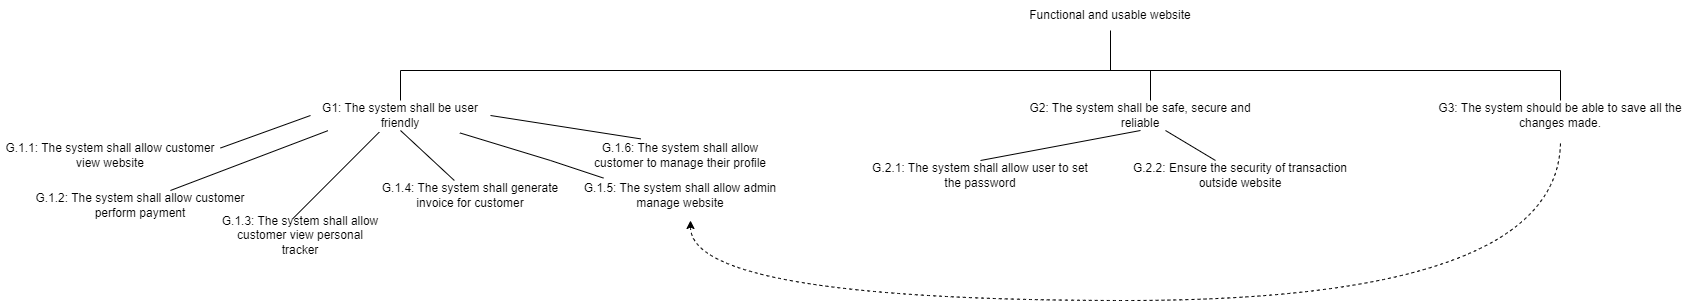

The diagram above was exported from draw.io. Its source (the exported page's mxGraphModel, read from the mxfile embedded in the PNG):
<mxGraphModel dx="1900" dy="619" grid="1" gridSize="10" guides="1" tooltips="1" connect="1" arrows="1" fold="1" page="1" pageScale="1" pageWidth="850" pageHeight="1100" math="0" shadow="0">
  <root>
    <mxCell id="0" />
    <mxCell id="1" parent="0" />
    <mxCell id="hrzH4HrBNetbrA_Ry5HR-1" value="Functional and usable website" style="text;html=1;strokeColor=none;fillColor=none;align=center;verticalAlign=middle;whiteSpace=wrap;rounded=0;" parent="1" vertex="1">
      <mxGeometry x="340" y="30" width="180" height="30" as="geometry" />
    </mxCell>
    <mxCell id="hrzH4HrBNetbrA_Ry5HR-2" value="G1: The system shall be user friendly" style="text;html=1;strokeColor=none;fillColor=none;align=center;verticalAlign=middle;whiteSpace=wrap;rounded=0;" parent="1" vertex="1">
      <mxGeometry x="-370" y="130" width="180" height="30" as="geometry" />
    </mxCell>
    <mxCell id="hrzH4HrBNetbrA_Ry5HR-3" value="G2: The system shall be safe, secure and reliable" style="text;html=1;strokeColor=none;fillColor=none;align=center;verticalAlign=middle;whiteSpace=wrap;rounded=0;" parent="1" vertex="1">
      <mxGeometry x="330" y="130" width="260" height="30" as="geometry" />
    </mxCell>
    <mxCell id="hrzH4HrBNetbrA_Ry5HR-4" value="G3: The system should be able to save all the changes made." style="text;html=1;strokeColor=none;fillColor=none;align=center;verticalAlign=middle;whiteSpace=wrap;rounded=0;" parent="1" vertex="1">
      <mxGeometry x="750" y="130" width="260" height="30" as="geometry" />
    </mxCell>
    <mxCell id="hrzH4HrBNetbrA_Ry5HR-5" value="G.1.6: The system shall allow customer to manage their profile" style="text;html=1;strokeColor=none;fillColor=none;align=center;verticalAlign=middle;whiteSpace=wrap;rounded=0;" parent="1" vertex="1">
      <mxGeometry x="-90" y="170" width="180" height="30" as="geometry" />
    </mxCell>
    <mxCell id="hrzH4HrBNetbrA_Ry5HR-6" value="G.1.3: The system shall allow customer view personal tracker" style="text;html=1;strokeColor=none;fillColor=none;align=center;verticalAlign=middle;whiteSpace=wrap;rounded=0;" parent="1" vertex="1">
      <mxGeometry x="-460" y="250" width="160" height="30" as="geometry" />
    </mxCell>
    <mxCell id="hrzH4HrBNetbrA_Ry5HR-9" value="G.2.1: The system shall allow user to set the password" style="text;html=1;strokeColor=none;fillColor=none;align=center;verticalAlign=middle;whiteSpace=wrap;rounded=0;" parent="1" vertex="1">
      <mxGeometry x="190" y="190" width="220" height="30" as="geometry" />
    </mxCell>
    <mxCell id="hrzH4HrBNetbrA_Ry5HR-10" value="G.1.5: The system shall allow admin manage website" style="text;html=1;strokeColor=none;fillColor=none;align=center;verticalAlign=middle;whiteSpace=wrap;rounded=0;" parent="1" vertex="1">
      <mxGeometry x="-120" y="210" width="240" height="30" as="geometry" />
    </mxCell>
    <mxCell id="hrzH4HrBNetbrA_Ry5HR-12" value="G.1.4: The system shall generate invoice for customer" style="text;html=1;strokeColor=none;fillColor=none;align=center;verticalAlign=middle;whiteSpace=wrap;rounded=0;" parent="1" vertex="1">
      <mxGeometry x="-300" y="210" width="180" height="30" as="geometry" />
    </mxCell>
    <mxCell id="hrzH4HrBNetbrA_Ry5HR-13" value="G.1.2: The system shall allow customer perform payment" style="text;html=1;strokeColor=none;fillColor=none;align=center;verticalAlign=middle;whiteSpace=wrap;rounded=0;" parent="1" vertex="1">
      <mxGeometry x="-650" y="220" width="220" height="30" as="geometry" />
    </mxCell>
    <mxCell id="hrzH4HrBNetbrA_Ry5HR-14" value="G.2.2: Ensure the security of transaction outside website" style="text;html=1;strokeColor=none;fillColor=none;align=center;verticalAlign=middle;whiteSpace=wrap;rounded=0;" parent="1" vertex="1">
      <mxGeometry x="450" y="190" width="220" height="30" as="geometry" />
    </mxCell>
    <mxCell id="hrzH4HrBNetbrA_Ry5HR-17" value="" style="endArrow=none;html=1;rounded=0;" parent="1" edge="1">
      <mxGeometry width="50" height="50" relative="1" as="geometry">
        <mxPoint x="-280" y="100" as="sourcePoint" />
        <mxPoint x="880" y="100" as="targetPoint" />
      </mxGeometry>
    </mxCell>
    <mxCell id="hrzH4HrBNetbrA_Ry5HR-22" value="" style="endArrow=none;html=1;rounded=0;entryX=0.5;entryY=1;entryDx=0;entryDy=0;" parent="1" target="hrzH4HrBNetbrA_Ry5HR-1" edge="1">
      <mxGeometry width="50" height="50" relative="1" as="geometry">
        <mxPoint x="430" y="100" as="sourcePoint" />
        <mxPoint x="220" y="70" as="targetPoint" />
      </mxGeometry>
    </mxCell>
    <mxCell id="hrzH4HrBNetbrA_Ry5HR-23" value="" style="endArrow=none;html=1;rounded=0;" parent="1" target="hrzH4HrBNetbrA_Ry5HR-2" edge="1">
      <mxGeometry width="50" height="50" relative="1" as="geometry">
        <mxPoint x="-280" y="100" as="sourcePoint" />
        <mxPoint x="-190" y="70" as="targetPoint" />
      </mxGeometry>
    </mxCell>
    <mxCell id="hrzH4HrBNetbrA_Ry5HR-24" value="" style="endArrow=none;html=1;rounded=0;" parent="1" edge="1">
      <mxGeometry width="50" height="50" relative="1" as="geometry">
        <mxPoint x="470" y="100" as="sourcePoint" />
        <mxPoint x="470" y="130" as="targetPoint" />
      </mxGeometry>
    </mxCell>
    <mxCell id="hrzH4HrBNetbrA_Ry5HR-25" value="" style="endArrow=none;html=1;rounded=0;entryX=0.5;entryY=0;entryDx=0;entryDy=0;" parent="1" target="hrzH4HrBNetbrA_Ry5HR-4" edge="1">
      <mxGeometry width="50" height="50" relative="1" as="geometry">
        <mxPoint x="880" y="100" as="sourcePoint" />
        <mxPoint x="880" y="120" as="targetPoint" />
      </mxGeometry>
    </mxCell>
    <mxCell id="hrzH4HrBNetbrA_Ry5HR-31" value="" style="endArrow=none;html=1;rounded=0;entryX=0.382;entryY=1.054;entryDx=0;entryDy=0;entryPerimeter=0;exitX=0.453;exitY=-0.067;exitDx=0;exitDy=0;exitPerimeter=0;" parent="1" source="hrzH4HrBNetbrA_Ry5HR-6" target="hrzH4HrBNetbrA_Ry5HR-2" edge="1">
      <mxGeometry width="50" height="50" relative="1" as="geometry">
        <mxPoint x="-430" y="160" as="sourcePoint" />
        <mxPoint x="-380" y="110" as="targetPoint" />
      </mxGeometry>
    </mxCell>
    <mxCell id="hrzH4HrBNetbrA_Ry5HR-32" value="" style="endArrow=none;html=1;rounded=0;entryX=0.28;entryY=-0.053;entryDx=0;entryDy=0;entryPerimeter=0;exitX=1;exitY=0.5;exitDx=0;exitDy=0;" parent="1" source="hrzH4HrBNetbrA_Ry5HR-2" target="hrzH4HrBNetbrA_Ry5HR-5" edge="1">
      <mxGeometry width="50" height="50" relative="1" as="geometry">
        <mxPoint x="-340" y="140" as="sourcePoint" />
        <mxPoint x="-290" y="90" as="targetPoint" />
      </mxGeometry>
    </mxCell>
    <mxCell id="hrzH4HrBNetbrA_Ry5HR-33" value="" style="endArrow=none;html=1;rounded=0;exitX=0.636;exitY=0;exitDx=0;exitDy=0;exitPerimeter=0;entryX=0.097;entryY=1.005;entryDx=0;entryDy=0;entryPerimeter=0;" parent="1" source="hrzH4HrBNetbrA_Ry5HR-13" target="hrzH4HrBNetbrA_Ry5HR-2" edge="1">
      <mxGeometry width="50" height="50" relative="1" as="geometry">
        <mxPoint x="-330" y="290" as="sourcePoint" />
        <mxPoint x="-280" y="240" as="targetPoint" />
        <Array as="points" />
      </mxGeometry>
    </mxCell>
    <mxCell id="hrzH4HrBNetbrA_Ry5HR-34" value="" style="endArrow=none;html=1;rounded=0;entryX=0.83;entryY=1.081;entryDx=0;entryDy=0;entryPerimeter=0;exitX=0.179;exitY=-0.081;exitDx=0;exitDy=0;exitPerimeter=0;" parent="1" source="hrzH4HrBNetbrA_Ry5HR-10" target="hrzH4HrBNetbrA_Ry5HR-2" edge="1">
      <mxGeometry width="50" height="50" relative="1" as="geometry">
        <mxPoint x="-330" y="290" as="sourcePoint" />
        <mxPoint x="-280" y="240" as="targetPoint" />
        <Array as="points">
          <mxPoint x="-130" y="190" />
        </Array>
      </mxGeometry>
    </mxCell>
    <mxCell id="hrzH4HrBNetbrA_Ry5HR-36" value="" style="endArrow=none;html=1;rounded=0;entryX=0.5;entryY=1;entryDx=0;entryDy=0;" parent="1" source="hrzH4HrBNetbrA_Ry5HR-12" target="hrzH4HrBNetbrA_Ry5HR-2" edge="1">
      <mxGeometry width="50" height="50" relative="1" as="geometry">
        <mxPoint x="-370" y="280" as="sourcePoint" />
        <mxPoint x="-320" y="230" as="targetPoint" />
      </mxGeometry>
    </mxCell>
    <mxCell id="hrzH4HrBNetbrA_Ry5HR-41" value="G.1.1: The system shall allow customer view website" style="text;html=1;strokeColor=none;fillColor=none;align=center;verticalAlign=middle;whiteSpace=wrap;rounded=0;" parent="1" vertex="1">
      <mxGeometry x="-680" y="170" width="220" height="30" as="geometry" />
    </mxCell>
    <mxCell id="hrzH4HrBNetbrA_Ry5HR-42" value="" style="endArrow=none;html=1;rounded=0;exitX=1;exitY=0.25;exitDx=0;exitDy=0;entryX=0;entryY=0.5;entryDx=0;entryDy=0;" parent="1" source="hrzH4HrBNetbrA_Ry5HR-41" target="hrzH4HrBNetbrA_Ry5HR-2" edge="1">
      <mxGeometry width="50" height="50" relative="1" as="geometry">
        <mxPoint x="-480" y="290" as="sourcePoint" />
        <mxPoint x="-430" y="240" as="targetPoint" />
      </mxGeometry>
    </mxCell>
    <mxCell id="hrzH4HrBNetbrA_Ry5HR-43" value="" style="endArrow=none;html=1;rounded=0;exitX=0.5;exitY=0;exitDx=0;exitDy=0;entryX=0.5;entryY=1;entryDx=0;entryDy=0;" parent="1" source="hrzH4HrBNetbrA_Ry5HR-9" target="hrzH4HrBNetbrA_Ry5HR-3" edge="1">
      <mxGeometry width="50" height="50" relative="1" as="geometry">
        <mxPoint x="530" y="120" as="sourcePoint" />
        <mxPoint x="580" y="70" as="targetPoint" />
      </mxGeometry>
    </mxCell>
    <mxCell id="hrzH4HrBNetbrA_Ry5HR-44" value="" style="endArrow=none;html=1;rounded=0;" parent="1" source="hrzH4HrBNetbrA_Ry5HR-14" target="hrzH4HrBNetbrA_Ry5HR-3" edge="1">
      <mxGeometry width="50" height="50" relative="1" as="geometry">
        <mxPoint x="530" y="120" as="sourcePoint" />
        <mxPoint x="580" y="70" as="targetPoint" />
      </mxGeometry>
    </mxCell>
    <mxCell id="WdIi6bAT6B9OW7eMs4QH-1" value="" style="endArrow=none;dashed=1;html=1;rounded=0;edgeStyle=orthogonalEdgeStyle;curved=1;endFill=0;startArrow=classic;startFill=1;" parent="1" edge="1">
      <mxGeometry width="50" height="50" relative="1" as="geometry">
        <mxPoint x="10" y="250" as="sourcePoint" />
        <mxPoint x="880" y="170" as="targetPoint" />
        <Array as="points">
          <mxPoint x="10" y="330" />
          <mxPoint x="880" y="330" />
        </Array>
      </mxGeometry>
    </mxCell>
  </root>
</mxGraphModel>